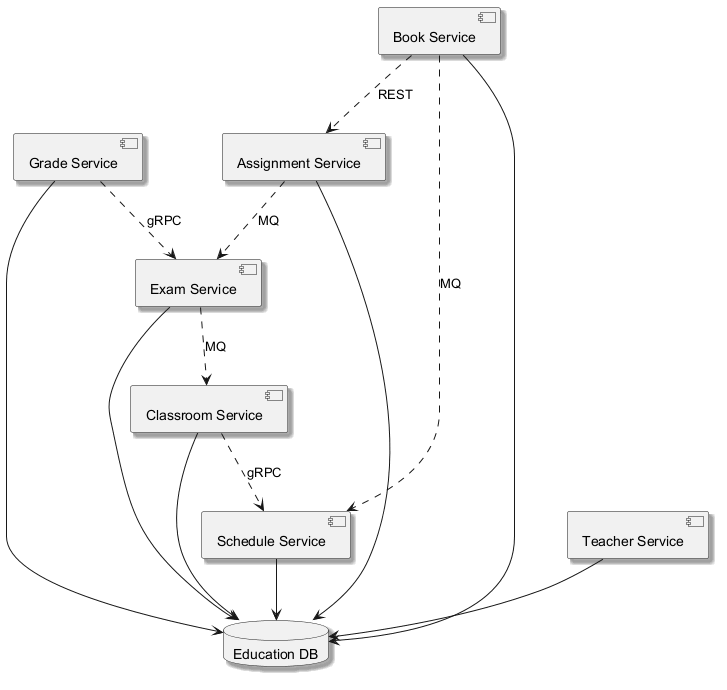

The diagram above was rendered by PlantUML. Its source (embedded in the PNG):
@startuml
skinparam monochrome true
skinparam shadowing true
component "Grade Service" as C_GradeService
component "Book Service" as C_BookService
component "Teacher Service" as C_TeacherService
component "Exam Service" as C_ExamService
component "Schedule Service" as C_ScheduleService
component "Classroom Service" as C_ClassroomService
component "Assignment Service" as C_AssignmentService
database "Education DB" as DB_education
C_GradeService --> DB_education
C_BookService --> DB_education
C_TeacherService --> DB_education
C_ExamService --> DB_education
C_ScheduleService --> DB_education
C_ClassroomService --> DB_education
C_AssignmentService --> DB_education
C_ClassroomService ..> C_ScheduleService : gRPC
C_AssignmentService ..> C_ExamService : MQ
C_ExamService ..> C_ClassroomService : MQ
C_GradeService ..> C_ExamService : gRPC
C_BookService ..> C_AssignmentService : REST
C_BookService ..> C_ScheduleService : MQ
@enduml